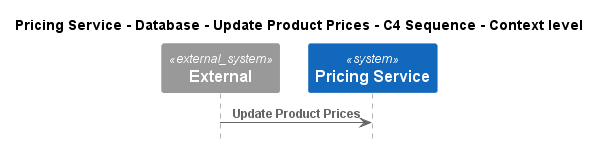

The diagram above was rendered by PlantUML. Its source (embedded in the PNG):
@startuml
!pragma layout smetana
!include ..\..\..\..\..\..\..\.c4s\C4_Sequence.puml

title Pricing Service - Database - Update Product Prices - C4 Sequence - Context level

System_Ext(C4InterFlow.SoftwareSystems.ExternalSystem, "External", "")
System(ECommercePlatform.SoftwareSystems.PricingService, "Pricing Service", "")

Rel(C4InterFlow.SoftwareSystems.ExternalSystem, ECommercePlatform.SoftwareSystems.PricingService, "Update Product Prices")


@enduml